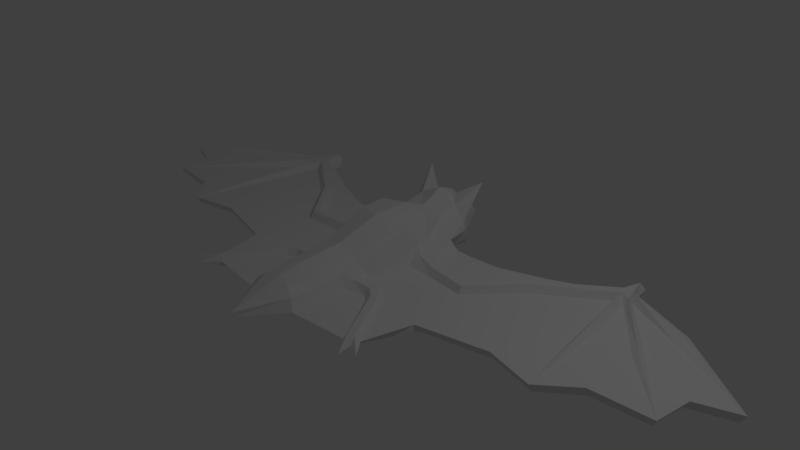 # Source: nicebat_an.blend  (saved by Blender 2.78.0; exported with 4.5.12 LTS)
import bpy
from mathutils import Matrix  # noqa: F401  (used for matrix-valued properties, if any)

bpy.ops.wm.read_factory_settings(use_empty=True)
scene = bpy.context.scene
scene.name = 'Scene'

# ---- collections
col_collection_1 = bpy.data.collections.new('Collection 1'); scene.collection.children.link(col_collection_1)

# ---- materials (node trees are filled in below, after node groups)
mat_material = bpy.data.materials.new('Material')
mat_material.alpha_threshold = 0.0
mat_material.use_transparent_shadow = False
mat_material.roughness = 0.5
mat_material.line_color = (0.0, 0.0, 0.0, 1.0)

# ---- material node trees

# ---- world
world_world = bpy.data.worlds.new('World'); scene.world = world_world
world_world.color = (0.05088, 0.05088, 0.05088)
world_world.use_sun_shadow = False
world_world.sun_shadow_jitter_overblur = 0.0
world_world.cycles.sampling_method = 'MANUAL'

# ---- cameras
cam_camera = bpy.data.cameras.new('Camera')
cam_camera.clip_end = 100.0
cam_camera.lens = 35.0
cam_camera.sensor_width = 32.0
cam_camera.sensor_height = 18.0
cam_camera.ortho_scale = 7.314
cam_camera.dof.focus_distance = 0.0
cam_camera.dof.aperture_fstop = 128.0

# ---- lights
light_lamp = bpy.data.lights.new('Lamp', 'POINT')
light_lamp.transmission_factor = 0.0
light_lamp.cutoff_distance = 30.0
light_lamp.energy = 100.0
light_lamp.shadow_buffer_clip_start = 1.001
light_lamp.shadow_soft_size = 0.1
light_lamp.shadow_maximum_resolution = 0.006
light_lamp.use_absolute_resolution = True

# ---- meshes
me_cube = bpy.data.meshes.new('Cube')
me_cube.from_pydata([(0.3737, -1.201, -0.1413), (1.16, -1.365, -0.1413), (0.384, -1.529, -0.05101), (0.4069, -1.045, -0.05101), (4.329, -0.1699, -0.05101), (4.894, 0.5258, -0.05101), (2.726, 1.606, -0.05101), (3.799, 1.328, -0.05101), (2.939, 1.623, -0.05101), (2.817, 1.925, -0.05101), (2.904, 1.877, -0.05101), (3.123, -0.6121, -0.05101), (1.893, 1.212, -0.05101), (0.9103, 0.9617, -0.05101), (1.377, -1.346, -0.05101), (1.538, -0.6803, -0.05101), (1.322, 1.001, -0.05101), (3.558, -0.2342, -0.05101), (2.476, -0.4638, -0.05101), (4.389, 0.3326, -0.05101), (1.21, -1.444, -0.05101), (1.363, -1.475, -0.05101), (1.395, -1.688, -0.05101), (1.561, -1.57, -0.05101), (4.278, -0.1603, -0.1413), (2.676, 1.518, -0.1413), (4.843, 0.4967, -0.1413), (3.741, 1.265, -0.1413), (2.888, 1.533, -0.1413), (2.766, 1.819, -0.1413), (2.862, 1.872, -0.1413), (3.147, -0.5795, -0.1413), (1.917, 1.146, -0.1413), (0.9341, 0.9087, -0.1413), (1.296, -1.285, -0.1413), (1.562, -0.6433, -0.1413), (1.346, 0.9463, -0.1413), (3.582, -0.2217, -0.1413), (2.499, -0.4358, -0.1413), (4.339, 0.3141, -0.1413), (0.5544, 0.9265, -0.1413), (1.318, -1.377, 0.01269), (1.239, -1.426, 0.01269), (0.6817, -0.6066, 0.02946), (0.7131, -0.4886, 0.02952), (0.6651, -0.6694, -0.05101), (0.7298, -0.4257, -0.05101), (0.7596, -0.733, -0.05101), (0.8661, -0.608, 0.02621), (0.9105, -0.5561, -0.05101), (0.8043, -0.6806, 0.02616), (0.8742, 0.4276, -0.05101), (1.4, 0.3901, -0.05101), (0.8832, 0.2073, -0.05101), (1.943, 0.9884, -0.05101), (2.778, 1.371, -0.05101), (1.43, 0.1588, -0.05101), (2.969, 1.486, -0.05101), (1.985, 0.7974, -0.05101), (2.931, 1.357, -0.05101), (2.945, 0.2947, -0.05101), (2.368, 0.1945, -0.05101), (3.657, 0.6767, -0.05101), (3.304, 0.4104, -0.05101), (3.791, 1.101, -0.05101), (3.726, 0.8414, -0.05101), (3.065, 0.32, -0.05101), (3.324, 0.2731, -0.1413), (3.705, 1.033, -0.1413), (3.594, 0.8535, -0.1413), (3.48, 0.6482, -0.1413), (3.574, 0.5601, -0.05101), (3.795, 1.215, 0.001528), (2.908, 1.582, 0.04192), (2.768, 1.59, 0.04192), (2.841, 1.835, 0.04192), (1.408, 0.3111, 0.04192), (1.416, 0.2127, 0.04192), (3.005, 0.3073, 0.001528), (3.615, 0.6184, 0.001528), (2.82, 1.473, 0.04192), (2.95, 1.421, 0.04192), (1.958, 0.9511, 0.04192), (0.8852, 0.3471, 0.04192), (0.8832, 0.272, 0.04192), (1.987, 0.8821, 0.04192), (0.6601, 0.9608, -0.05101), (0.4169, -0.4793, 0.03068), (0.4032, -0.6143, 0.03063), (0.4294, -0.3551, -0.05101), (0.3907, -0.7381, -0.05101), (0.5527, 0.1868, -0.03437), (0.6005, 0.4456, 0.09339), (0.6317, 0.5736, -0.03437), (0.5777, 0.3352, 0.09324), (0.3305, -1.496, 0.1043), (0.3471, -1.045, 0.09122), (0.4367, 0.9069, -0.2028), (0.5283, 0.9608, 0.06086), (0.3589, -0.4613, 0.121), (0.3316, -0.7253, 0.1223), (0.4955, 0.3969, 0.1868), (0.5184, 0.5037, 0.1897), (0.2238, -1.45, 0.1909), (0.2589, -1.042, 0.2192), (0.321, 0.9591, 0.3119), (0.2693, -0.4927, 0.2518), (0.2509, -0.694, 0.2419), (0.3992, 0.2581, 0.4504), (0.4135, 0.6176, 0.4589), (0.3836, 1.191, -0.1447), (0.4935, 1.272, 0.08401), (0.3056, 1.257, 0.3962), (0.2802, 1.294, -0.2421), (0.3923, 1.387, 0.03654), (0.3058, 1.48, 0.3217), (0.1546, 1.66, -0.3646), (0.3222, 1.492, -0.04634), (0.1531, 1.845, 0.07394), (0.2998, 1.53, -0.2036), (0.1516, 1.652, -0.3285), (0.3, 1.495, -0.06514), (0.1504, 1.794, 0.02627), (0.2806, 1.524, -0.19), (0.1441, 1.431, -0.173), (0.2167, 1.394, -0.06216), (0.1816, 1.451, -0.01096), (0.2258, 1.387, -0.1114), (0.1088, 1.748, -0.07687), (0.1104, 1.746, 0.07389), (0.1087, 1.631, -0.3472), (0.1123, 1.793, 0.08572), (0.1087, 1.608, -0.3302), (0.1579, 1.746, 0.06654), (0.1127, 1.643, -0.2479), (0.1597, 1.793, 0.07837), (0.1371, 1.61, -0.3279), (0.1371, 1.633, -0.3449), (0.1431, 1.396, 0.4563), (0.4577, 1.267, 0.1841), (0.4713, 1.61, 0.6708), (2.957, 0.2666, -0.1413), (0.6103, -0.1906, -0.1413), (2.306, 0.08824, -0.1413), (0.4038, -0.1927, -0.1707), (1.106, -0.1321, -0.1413), (3.232, 0.4502, -0.1413), (0.8829, -0.151, -0.1413), (1.482, -0.05495, -0.1413), (-0.3737, -1.201, -0.1413), (-1.16, -1.365, -0.1413), (0.0, 0.9049, -0.2455), (-0.384, -1.529, -0.05101), (-0.4069, -1.045, -0.05101), (-4.329, -0.1699, -0.05101), (0.0, 1.18, -0.2761), (-4.894, 0.5258, -0.05101), (-2.726, 1.606, -0.05101), (-3.799, 1.328, -0.05101), (-2.939, 1.623, -0.05101), (-2.817, 1.925, -0.05101), (-2.904, 1.877, -0.05101), (-3.123, -0.6121, -0.05101), (-1.893, 1.212, -0.05101), (-0.9103, 0.9617, -0.05101), (-1.377, -1.346, -0.05101), (-1.538, -0.6803, -0.05101), (-1.322, 1.001, -0.05101), (-3.558, -0.2342, -0.05101), (-2.476, -0.4638, -0.05101), (-4.389, 0.3326, -0.05101), (0.0, -2.096, -0.05101), (-1.21, -1.444, -0.05101), (-1.363, -1.475, -0.05101), (-1.395, -1.688, -0.05101), (-1.561, -1.57, -0.05101), (-4.278, -0.1603, -0.1413), (-2.676, 1.518, -0.1413), (-4.843, 0.4967, -0.1413), (-3.741, 1.265, -0.1413), (-2.888, 1.533, -0.1413), (-2.766, 1.819, -0.1413), (-2.862, 1.872, -0.1413), (-3.147, -0.5795, -0.1413), (-1.917, 1.146, -0.1413), (-0.9341, 0.9087, -0.1413), (-1.296, -1.285, -0.1413), (-1.562, -0.6433, -0.1413), (-1.346, 0.9463, -0.1413), (-3.582, -0.2217, -0.1413), (-2.499, -0.4358, -0.1413), (-4.339, 0.3141, -0.1413), (0.0, -1.514, -0.1413), (-0.5544, 0.9265, -0.1413), (-1.318, -1.377, 0.01269), (-1.239, -1.426, 0.01269), (-0.6817, -0.6066, 0.02946), (-0.7131, -0.4886, 0.02952), (-0.6651, -0.6694, -0.05101), (-0.7298, -0.4257, -0.05101), (-0.7596, -0.733, -0.05101), (-0.8661, -0.608, 0.02621), (-0.9105, -0.5561, -0.05101), (-0.8043, -0.6806, 0.02616), (-0.8742, 0.4276, -0.05101), (-1.4, 0.3901, -0.05101), (-0.8832, 0.2073, -0.05101), (-1.943, 0.9884, -0.05101), (-2.778, 1.371, -0.05101), (-1.43, 0.1588, -0.05101), (-2.969, 1.486, -0.05101), (-1.985, 0.7974, -0.05101), (-2.931, 1.357, -0.05101), (-2.945, 0.2947, -0.05101), (-2.368, 0.1945, -0.05101), (-3.657, 0.6767, -0.05101), (-3.304, 0.4104, -0.05101), (-3.791, 1.101, -0.05101), (-3.726, 0.8414, -0.05101), (-3.065, 0.32, -0.05101), (-3.324, 0.2731, -0.1413), (-3.705, 1.033, -0.1413), (-3.594, 0.8535, -0.1413), (-3.48, 0.6482, -0.1413), (-3.574, 0.5601, -0.05101), (-3.795, 1.215, 0.001528), (-2.908, 1.582, 0.04192), (-2.768, 1.59, 0.04192), (-2.841, 1.835, 0.04192), (-1.408, 0.3111, 0.04192), (-1.416, 0.2127, 0.04192), (-3.005, 0.3073, 0.001528), (-3.615, 0.6184, 0.001528), (-2.82, 1.473, 0.04192), (-2.95, 1.421, 0.04192), (-1.958, 0.9511, 0.04192), (-0.8852, 0.3471, 0.04192), (-0.8832, 0.272, 0.04192), (-1.987, 0.8821, 0.04192), (-0.6601, 0.9608, -0.05101), (-0.4169, -0.4793, 0.03068), (-0.4032, -0.6143, 0.03063), (-0.4294, -0.3551, -0.05101), (-0.3907, -0.7381, -0.05101), (-0.5527, 0.1868, -0.03437), (-0.6005, 0.4456, 0.09339), (-0.6317, 0.5736, -0.03437), (-0.5777, 0.3352, 0.09324), (-0.3305, -1.496, 0.1043), (-0.3471, -1.045, 0.09122), (-0.4367, 0.9069, -0.2028), (0.0, -2.096, 0.01379), (-0.5283, 0.9608, 0.06086), (-0.3589, -0.4613, 0.121), (-0.3316, -0.7253, 0.1223), (-0.4955, 0.3969, 0.1868), (-0.5184, 0.5037, 0.1897), (-0.2238, -1.45, 0.1909), (0.0, -1.397, 0.2404), (-0.2589, -1.042, 0.2192), (-0.321, 0.9591, 0.3119), (-0.2693, -0.4927, 0.2518), (-0.2509, -0.694, 0.2419), (-0.3992, 0.2581, 0.4504), (-0.4135, 0.6176, 0.4589), (0.0, -1.051, 0.2884), (0.0, 0.9653, 0.3828), (0.0, -0.4897, 0.333), (0.0, -0.7, 0.3201), (0.0, 0.1196, 0.5196), (0.0, 0.6513, 0.5281), (-0.3836, 1.191, -0.1447), (-0.4935, 1.272, 0.08401), (0.0, 1.107, 0.4524), (-0.3056, 1.257, 0.3962), (0.0, 1.273, 0.5544), (0.0, 1.288, -0.2808), (-0.2802, 1.294, -0.2421), (-0.3923, 1.387, 0.03654), (-0.3058, 1.48, 0.3217), (0.0, 1.516, 0.4534), (0.0, 1.653, -0.3855), (-0.1546, 1.66, -0.3646), (-0.3222, 1.492, -0.04634), (-0.1531, 1.845, 0.07394), (0.0, 1.881, 0.1526), (-0.2998, 1.53, -0.2036), (0.0, 1.648, -0.3462), (-0.1516, 1.652, -0.3285), (-0.3, 1.495, -0.06514), (-0.1504, 1.794, 0.02627), (0.0, 1.839, 0.1114), (-0.2806, 1.524, -0.19), (0.0, 1.433, -0.1655), (-0.1441, 1.431, -0.173), (-0.2167, 1.394, -0.06216), (-0.1816, 1.451, -0.01096), (0.0, 1.523, 0.04689), (-0.2258, 1.387, -0.1114), (-0.1088, 1.748, -0.07687), (-0.1104, 1.746, 0.07389), (-0.1087, 1.631, -0.3472), (-0.1123, 1.793, 0.08572), (-0.1087, 1.608, -0.3302), (-0.1579, 1.746, 0.06654), (-0.1127, 1.643, -0.2479), (-0.1597, 1.793, 0.07837), (-0.1371, 1.61, -0.3279), (-0.1371, 1.633, -0.3449), (-0.1431, 1.396, 0.4563), (-0.4577, 1.267, 0.1841), (-0.4713, 1.61, 0.6708), (-2.957, 0.2666, -0.1413), (-0.6103, -0.1906, -0.1413), (0.0, -0.2279, -0.1967), (-2.306, 0.08824, -0.1413), (-0.4038, -0.1927, -0.1707), (-1.106, -0.1321, -0.1413), (-3.232, 0.4502, -0.1413), (-0.8829, -0.151, -0.1413), (-1.482, -0.05495, -0.1413)], [], [(1, 147, 145, 34), (0, 2, 171, 192), (54, 52, 76, 82), (13, 51, 52, 16), (16, 52, 54, 12), (14, 49, 48, 41), (21, 23, 41), (13, 16, 36, 33), (21, 34, 23), (20, 2, 0, 1), (9, 10, 30, 29), (19, 4, 24, 39), (97, 144, 314, 151), (10, 8, 28, 30), (18, 15, 35, 38), (15, 14, 34, 35), (21, 22, 1), (6, 9, 29, 25), (5, 19, 39, 26), (16, 12, 32, 36), (22, 20, 1), (11, 18, 38, 31), (8, 7, 27, 28), (17, 11, 31, 37), (7, 5, 26, 27), (4, 17, 37, 24), (32, 143, 148, 36), (36, 148, 145, 33), (21, 1, 34), (14, 23, 34), (86, 51, 13), (38, 143, 141, 31), (37, 31, 67), (24, 37, 67, 70), (39, 24, 70, 69), (39, 69, 68, 26), (28, 27, 68, 25), (29, 30, 28, 25), (41, 48, 50, 42), (20, 47, 3, 2), (41, 42, 22), (22, 21, 41), (23, 14, 41), (20, 22, 42), (43, 44, 87, 88), (44, 46, 89, 87), (43, 45, 47, 50), (50, 48, 44, 43), (3, 47, 45, 90), (48, 49, 46, 44), (50, 47, 20, 42), (15, 49, 14), (60, 11, 78), (5, 64, 65, 19), (19, 65, 62, 4), (71, 4, 79), (17, 63, 66, 11), (25, 32, 12, 6), (64, 5, 72), (11, 60, 61, 18), (81, 80, 59), (54, 6, 12), (64, 72, 73, 57), (46, 49, 56, 53), (7, 8, 73, 72), (15, 56, 49), (58, 56, 61), (53, 56, 77, 84), (9, 6, 74, 75), (66, 63, 59), (65, 64, 57), (52, 51, 83, 76), (8, 10, 75, 73), (61, 60, 55), (61, 55, 58), (63, 71, 59), (61, 56, 15, 18), (62, 65, 57), (68, 69, 25), (67, 31, 141, 146), (68, 27, 26), (70, 67, 146), (69, 70, 25), (71, 63, 17, 4), (56, 58, 85, 77), (10, 9, 75), (62, 57, 81, 79), (74, 73, 75), (82, 76, 77, 85), (76, 83, 84, 77), (85, 80, 74, 82), (59, 80, 78, 66), (81, 57, 73), (74, 80, 81), (74, 81, 73), (4, 62, 79), (51, 93, 92, 83), (55, 60, 78, 80), (5, 7, 72), (58, 55, 80, 85), (11, 66, 78), (59, 71, 79, 81), (6, 54, 82, 74), (40, 86, 13, 33), (88, 90, 45, 43), (91, 89, 46, 53), (94, 91, 53, 84), (86, 93, 51), (92, 94, 84, 83), (0, 142, 147, 1), (0, 144, 142), (94, 92, 102, 101), (105, 98, 111, 139, 112), (3, 90, 100, 96), (91, 94, 101), (2, 3, 96, 95), (87, 89, 99), (93, 86, 98, 102), (171, 2, 95, 251), (88, 87, 99, 100), (92, 93, 102), (90, 88, 100), (89, 91, 101, 99), (95, 103, 251), (103, 258, 251), (102, 98, 105, 109), (101, 102, 109, 108), (100, 99, 106, 107), (99, 101, 108, 106), (96, 100, 107, 104), (104, 107, 268, 265), (106, 108, 269, 267), (107, 106, 267, 268), (108, 109, 270, 269), (109, 105, 266, 270), (96, 104, 103, 95), (103, 104, 265, 258), (97, 151, 155, 110), (266, 105, 112, 273), (110, 155, 276, 113), (138, 112, 140), (280, 115, 118, 285), (113, 276, 281, 116), (115, 114, 117, 118), (119, 117, 114, 110), (116, 119, 110, 113), (116, 281, 287, 120), (119, 116, 120, 123), (117, 119, 123, 121), (285, 118, 122, 291), (118, 117, 121, 122), (121, 123, 127, 125), (120, 287, 293, 124), (123, 120, 124, 127), (291, 122, 126, 297), (122, 121, 125, 126), (293, 297, 126, 124), (125, 127, 124, 126), (128, 129, 131), (128, 131, 135), (128, 135, 133), (128, 133, 129), (134, 137, 130), (134, 130, 132), (134, 136, 137), (134, 132, 136), (40, 97, 98, 86), (98, 97, 110, 111), (114, 111, 110), (280, 138, 115), (273, 112, 275), (139, 115, 140), (138, 280, 275), (275, 112, 138), (115, 139, 111, 114), (112, 139, 140), (115, 138, 140), (148, 143, 38, 35), (146, 25, 70), (145, 148, 35, 34), (145, 147, 40, 33), (147, 142, 40), (141, 143, 32, 25), (146, 141, 25), (142, 144, 97, 40), (314, 144, 0, 192), (150, 186, 317, 319), (149, 192, 171, 152), (207, 235, 229, 205), (164, 167, 205, 204), (167, 163, 207, 205), (165, 194, 201, 202), (173, 194, 175), (164, 185, 188, 167), (173, 175, 186), (172, 150, 149, 152), (160, 181, 182, 161), (170, 191, 176, 154), (250, 151, 314, 316), (161, 182, 180, 159), (169, 190, 187, 166), (166, 187, 186, 165), (173, 150, 174), (157, 177, 181, 160), (156, 178, 191, 170), (167, 188, 184, 163), (174, 150, 172), (162, 183, 190, 169), (159, 180, 179, 158), (168, 189, 183, 162), (158, 179, 178, 156), (154, 176, 189, 168), (184, 188, 320, 315), (188, 185, 317, 320), (173, 186, 150), (165, 186, 175), (239, 164, 204), (190, 183, 312, 315), (189, 220, 183), (176, 223, 220, 189), (191, 222, 223, 176), (191, 178, 221, 222), (180, 177, 221, 179), (181, 177, 180, 182), (194, 195, 203, 201), (172, 152, 153, 200), (194, 174, 195), (174, 194, 173), (175, 194, 165), (172, 195, 174), (196, 241, 240, 197), (197, 240, 242, 199), (196, 203, 200, 198), (203, 196, 197, 201), (153, 243, 198, 200), (201, 197, 199, 202), (203, 195, 172, 200), (166, 165, 202), (213, 231, 162), (156, 170, 218, 217), (170, 154, 215, 218), (224, 232, 154), (168, 162, 219, 216), (177, 157, 163, 184), (217, 225, 156), (162, 169, 214, 213), (234, 212, 233), (207, 163, 157), (217, 210, 226, 225), (199, 206, 209, 202), (158, 225, 226, 159), (166, 202, 209), (211, 214, 209), (206, 237, 230, 209), (160, 228, 227, 157), (219, 212, 216), (218, 210, 217), (205, 229, 236, 204), (159, 226, 228, 161), (214, 208, 213), (214, 211, 208), (216, 212, 224), (214, 169, 166, 209), (215, 210, 218), (221, 177, 222), (220, 318, 312, 183), (221, 178, 179), (223, 318, 220), (222, 177, 223), (224, 154, 168, 216), (209, 230, 238, 211), (161, 228, 160), (215, 232, 234, 210), (227, 228, 226), (235, 238, 230, 229), (229, 230, 237, 236), (238, 235, 227, 233), (212, 219, 231, 233), (234, 226, 210), (227, 234, 233), (227, 226, 234), (154, 232, 215), (204, 236, 245, 246), (208, 233, 231, 213), (156, 225, 158), (211, 238, 233, 208), (162, 231, 219), (212, 234, 232, 224), (157, 227, 235, 207), (193, 185, 164, 239), (241, 196, 198, 243), (244, 206, 199, 242), (247, 237, 206, 244), (239, 204, 246), (245, 236, 237, 247), (149, 150, 319, 313), (149, 313, 316), (247, 255, 256, 245), (260, 274, 310, 272, 252), (153, 249, 254, 243), (244, 255, 247), (152, 248, 249, 153), (240, 253, 242), (246, 256, 252, 239), (171, 251, 248, 152), (241, 254, 253, 240), (245, 256, 246), (243, 254, 241), (242, 253, 255, 244), (248, 251, 257), (257, 251, 258), (256, 264, 260, 252), (255, 263, 264, 256), (254, 262, 261, 253), (253, 261, 263, 255), (249, 259, 262, 254), (259, 265, 268, 262), (261, 267, 269, 263), (262, 268, 267, 261), (263, 269, 270, 264), (264, 270, 266, 260), (249, 248, 257, 259), (257, 258, 265, 259), (250, 271, 155, 151), (266, 273, 274, 260), (271, 277, 276, 155), (309, 311, 274), (280, 285, 284, 279), (277, 282, 281, 276), (279, 284, 283, 278), (286, 271, 278, 283), (282, 277, 271, 286), (282, 288, 287, 281), (286, 292, 288, 282), (283, 289, 292, 286), (285, 291, 290, 284), (284, 290, 289, 283), (289, 295, 298, 292), (288, 294, 293, 287), (292, 298, 294, 288), (291, 297, 296, 290), (290, 296, 295, 289), (293, 294, 296, 297), (295, 296, 294, 298), (299, 302, 300), (299, 306, 302), (299, 304, 306), (299, 300, 304), (305, 301, 308), (305, 303, 301), (305, 308, 307), (305, 307, 303), (193, 239, 252, 250), (252, 272, 271, 250), (278, 271, 272), (280, 279, 309), (273, 275, 274), (310, 311, 279), (309, 275, 280), (275, 309, 274), (279, 278, 272, 310), (274, 311, 310), (279, 311, 309), (320, 187, 190, 315), (318, 223, 177), (317, 186, 187, 320), (317, 185, 193, 319), (319, 193, 313), (312, 177, 184, 315), (318, 177, 312), (313, 193, 250, 316), (314, 192, 149, 316)])
me_cube.materials.append(mat_material)
me_cube.use_remesh_preserve_volume = False
me_cube.use_remesh_preserve_attributes = False
me_cube.use_mirror_vertex_groups = False
me_cube.update()
arm_armature_001 = bpy.data.armatures.new('Armature.001')  # bones are not reproduced

# ---- objects
ob_armature = bpy.data.objects.new('Armature', arm_armature_001)
ob_cube = bpy.data.objects.new('Cube', me_cube)
ob_lamp = bpy.data.objects.new('Lamp', light_lamp)
ob_camera = bpy.data.objects.new('Camera', cam_camera)

# ---- transforms, parenting, visibility, modifiers, constraints
ob_armature.location = (0.0, 0.0, 0.0)
ob_armature.rotation_euler = (-1.571, -2.22e-16, 2.22e-16)
ob_armature.display_type = 'SOLID'
ob_armature.display_bounds_type = 'CONE'
ob_armature.show_in_front = True
ob_armature.lineart.crease_threshold = 0.0
ob_cube.parent = ob_armature
ob_cube.matrix_parent_inverse = Matrix(((1.0, 2.22e-16, 2.22e-16, 0.0), (2.22e-16, -4.371e-08, -1.0, 0.0), (-2.22e-16, 1.0, -4.371e-08, 0.0), (0.0, 0.0, 0.0, 1.0)))
ob_cube.location = (0.0, 0.0, 0.0)
ob_cube.lock_rotations_4d = False
ob_cube.empty_display_type = 'ARROWS'
ob_cube.lineart.crease_threshold = 0.0
_vg = ob_cube.vertex_groups.new(name='Bone')
for _i, _w in zip([13, 16, 33, 36, 40, 86, 93, 97, 98, 102, 105, 108, 109, 110, 111, 112, 113, 114, 116, 117, 118, 119, 120, 121, 122, 123, 124, 125, 126, 127, 139, 142, 144, 151, 155, 164, 167, 185, 188, 193, 239, 246, 250, 252, 256, 260, 263, 264, 266, 269, 270, 271, 272, 273, 274, 275, 276, 277, 278, 281, 282, 283, 286, 287, 288, 289, 290, 291, 292, 293, 294, 295, 296, 297, 298, 310, 313, 316], [0.1794, 0.03519, 0.1847, 0.03798, 0.3818, 0.3209, 0.09556, 0.5611, 0.5059, 0.02714, 0.6855, 0.02225, 0.2129, 0.4661, 0.2847, 0.1029, 0.3092, 0.1674, 0.05637, 0.1155, 0.001614, 0.16, 0.07092, 0.113, 0.02986, 0.151, 0.1456, 0.1093, 0.09042, 0.1256, 0.1856, 0.01145, 0.008966, 0.7268, 0.3144, 0.1761, 0.03351, 0.1819, 0.03633, 0.3772, 0.3145, 0.09352, 0.5567, 0.4906, 0.02617, 0.6811, 0.02204, 0.2121, 0.95, 0.03308, 0.7999, 0.4477, 0.1775, 0.7435, 0.08943, 0.1862, 0.2059, 0.2986, 0.1292, 0.0499, 0.05526, 0.0995, 0.1524, 0.06388, 0.06919, 0.09976, 0.02403, 0.009048, 0.1435, 0.1515, 0.1421, 0.1022, 0.08579, 0.08107, 0.1188, 0.131, 0.01149, 0.00906]): _vg.add([_i], _w, 'REPLACE')
_vg = ob_cube.vertex_groups.new(name='Bone.001')
for _i, _w in zip([13, 33, 40, 86, 97, 98, 110, 111, 112, 113, 114, 115, 116, 117, 118, 119, 120, 121, 122, 123, 124, 125, 126, 127, 128, 129, 130, 131, 132, 133, 134, 135, 136, 137, 139, 151, 155, 164, 185, 193, 239, 250, 252, 271, 272, 274, 276, 277, 278, 279, 280, 281, 282, 283, 284, 285, 286, 287, 288, 289, 290, 291, 292, 293, 294, 295, 296, 297, 298, 299, 300, 301, 302, 303, 304, 305, 306, 307, 308, 310], [0.002355, 0.002181, 0.05187, 0.04526, 0.07242, 0.08364, 0.3002, 0.276, 0.03504, 0.5101, 0.4533, 0.07453, 0.7793, 0.5086, 0.7044, 0.5731, 0.7421, 0.4916, 0.6494, 0.5555, 0.4245, 0.385, 0.3918, 0.4102, 1.0, 1.0, 1.0, 1.0, 1.0, 1.0, 1.0, 1.0, 1.0, 1.0, 0.2708, 0.1081, 0.5699, 0.006027, 0.00544, 0.05462, 0.05116, 0.07532, 0.09171, 0.3136, 0.3568, 0.002438, 0.6906, 0.5177, 0.4805, 0.06862, 0.05189, 0.8262, 0.78, 0.5194, 0.7048, 0.6628, 0.5784, 0.7678, 0.7432, 0.5005, 0.6509, 0.6309, 0.5607, 0.4043, 0.4268, 0.3896, 0.3946, 0.4524, 0.4147, 1.0, 1.0, 1.0, 1.0, 1.0, 1.0, 1.0, 1.0, 1.0, 1.0, 0.2276]): _vg.add([_i], _w, 'REPLACE')
_vg = ob_cube.vertex_groups.new(name='Bone.016')
for _i, _w in zip([98, 105, 110, 111, 112, 113, 114, 115, 116, 117, 118, 119, 120, 121, 122, 123, 124, 125, 126, 127, 138, 139, 140, 273, 275, 276, 280, 281, 282, 283, 284, 285, 286, 287, 288, 289, 290, 291, 292, 293, 294, 295, 296, 297, 298], [0.05339, 0.1294, 0.08762, 0.2365, 0.8213, 0.07153, 0.2666, 0.8578, 0.09188, 0.2728, 0.1468, 0.1608, 0.1041, 0.2861, 0.1714, 0.1809, 0.2501, 0.3697, 0.3724, 0.3174, 0.9544, 0.4159, 0.9998, 0.1548, 0.6035, 0.00261, 0.2097, 0.05545, 0.0566, 0.04592, 0.05576, 0.09605, 0.05704, 0.07589, 0.06302, 0.05745, 0.06564, 0.1017, 0.06602, 0.2068, 0.1473, 0.1, 0.1078, 0.2026, 0.11]): _vg.add([_i], _w, 'REPLACE')
_vg = ob_cube.vertex_groups.new(name='Bone.017')
for _i, _w in zip([110, 111, 113, 114, 115, 116, 117, 118, 119, 120, 121, 122, 123, 124, 125, 126, 127, 138, 139, 155, 193, 239, 250, 252, 260, 271, 272, 273, 274, 275, 276, 277, 278, 279, 280, 281, 282, 283, 284, 285, 286, 287, 288, 289, 290, 291, 292, 293, 294, 295, 296, 297, 298, 309, 310, 311], [0.02771, 0.132, 0.0298, 0.07364, 0.02477, 0.06507, 0.07955, 0.1181, 0.07466, 0.07279, 0.0875, 0.1318, 0.0844, 0.1647, 0.1196, 0.1324, 0.1297, 0.008728, 0.06916, 0.009883, 0.002858, 0.01791, 0.005728, 0.07764, 0.1377, 0.1156, 0.3745, 0.08919, 0.8582, 0.2037, 0.01849, 0.09033, 0.325, 0.8939, 0.7278, 0.06168, 0.1007, 0.3085, 0.2103, 0.2149, 0.1802, 0.08424, 0.1144, 0.3195, 0.2389, 0.2324, 0.2011, 0.2252, 0.2684, 0.3913, 0.3985, 0.2528, 0.3389, 0.9646, 0.578, 0.9995]): _vg.add([_i], _w, 'REPLACE')
_vg = ob_cube.vertex_groups.new(name='Bone.002')
for _i, _w in zip([0, 106, 107, 108, 142, 144, 145, 147, 149, 151, 261, 262, 263, 267, 268, 269, 270, 313, 314, 316, 317, 319], [0.03188, 0.07287, 0.02195, 0.09711, 0.1415, 0.2293, 0.0007243, 0.0469, 0.03202, 0.02308, 0.07317, 0.02207, 0.09705, 0.6429, 0.1068, 0.7258, 0.02952, 0.1429, 0.824, 0.231, 0.001896, 0.04922]): _vg.add([_i], _w, 'REPLACE')
_vg = ob_cube.vertex_groups.new(name='Bone.003')
for _i, _w in zip([0, 2, 3, 43, 45, 47, 50, 87, 88, 90, 95, 96, 100, 103, 104, 106, 107, 142, 144, 149, 152, 153, 171, 192, 196, 198, 200, 203, 240, 241, 243, 248, 249, 251, 254, 257, 258, 259, 261, 262, 265, 267, 268, 313, 314, 316], [0.8391, 0.9133, 0.7474, 0.02751, 0.1234, 0.09359, 1.264e-05, 0.0191, 0.1609, 0.4868, 0.9579, 0.8652, 0.6494, 0.9782, 0.9238, 0.06265, 0.7023, 0.06336, 0.04745, 0.839, 0.9134, 0.7493, 1.012, 0.9917, 0.04144, 0.1314, 0.1058, 0.03763, 0.01975, 0.1592, 0.4881, 0.9579, 0.8659, 1.007, 0.6494, 0.9782, 0.9884, 0.924, 0.06297, 0.7023, 0.9626, 0.1052, 0.7851, 0.06379, 0.001858, 0.0483]): _vg.add([_i], _w, 'REPLACE')
_vg = ob_cube.vertex_groups.new(name='Bone.009')
for _i, _w in zip([0, 3, 13, 15, 18, 33, 35, 38, 40, 43, 44, 45, 46, 47, 48, 49, 50, 53, 86, 87, 88, 89, 90, 91, 96, 97, 99, 100, 104, 106, 107, 108, 142, 144, 145, 147, 148, 267, 268, 314], [0.006272, 0.0883, 0.005019, 0.1883, 0.00833, 0.02603, 0.231, 0.0001324, 0.02433, 0.7205, 0.741, 0.4592, 0.5966, 0.142, 0.07329, 0.1573, 0.07843, 0.02906, 0.001665, 0.8988, 0.7791, 0.8005, 0.3783, 0.1545, 0.06359, 0.02955, 0.9552, 0.2903, 0.03451, 0.8361, 0.2333, 0.03139, 0.4351, 0.5311, 0.2103, 0.3654, 0.0467, 0.1183, 0.05045, 0.0523]): _vg.add([_i], _w, 'REPLACE')
_vg = ob_cube.vertex_groups.new(name='Bone.010')
for _i, _w in zip([0, 1, 2, 3, 14, 15, 18, 20, 21, 22, 23, 33, 34, 35, 38, 41, 42, 43, 44, 45, 46, 47, 48, 49, 50, 87, 88, 89, 90, 95, 96, 100, 142, 144, 145, 147, 148], [0.07838, 0.982, 0.05966, 0.1582, 0.9936, 0.3802, 0.04233, 0.995, 0.9988, 1.004, 1.004, 0.0001561, 0.984, 0.3232, 0.02716, 0.9983, 0.9982, 0.2251, 0.1938, 0.4077, 0.2583, 0.758, 0.8931, 0.7399, 0.8877, 0.01271, 0.04461, 0.05012, 0.1232, 0.004103, 0.06486, 0.02428, 0.1608, 0.06825, 0.1676, 0.2835, 0.04797]): _vg.add([_i], _w, 'REPLACE')
_vg = ob_cube.vertex_groups.new(name='Bone.011')
for _i, _w in zip([149, 153, 164, 166, 169, 185, 187, 193, 196, 197, 198, 199, 200, 201, 202, 203, 206, 239, 240, 241, 242, 243, 244, 249, 250, 253, 254, 259, 261, 262, 263, 267, 268, 313, 314, 316, 317, 319, 320], [0.006031, 0.09288, 0.004549, 0.1875, 0.005893, 0.02535, 0.2287, 0.0238, 0.7089, 0.7336, 0.4663, 0.5969, 0.1713, 0.09542, 0.1673, 0.1332, 0.02943, 0.001317, 0.898, 0.7827, 0.7998, 0.3817, 0.1546, 0.06548, 0.02899, 0.9532, 0.2917, 0.03582, 0.8352, 0.2336, 0.03119, 0.1182, 0.05048, 0.4317, 0.0519, 0.5272, 0.2082, 0.3622, 0.0459]): _vg.add([_i], _w, 'REPLACE')
_vg = ob_cube.vertex_groups.new(name='Bone.012')
for _i, _w in zip([149, 150, 152, 153, 165, 166, 169, 172, 173, 174, 175, 186, 187, 190, 194, 195, 196, 197, 198, 199, 200, 201, 202, 203, 240, 241, 242, 243, 248, 249, 254, 313, 316, 317, 319, 320], [0.0783, 0.9838, 0.05914, 0.151, 0.9924, 0.3774, 0.03874, 0.9958, 0.9985, 1.003, 1.004, 0.9823, 0.3217, 0.02332, 0.9977, 0.9982, 0.2266, 0.1957, 0.3897, 0.2548, 0.7122, 0.86, 0.724, 0.8066, 0.01227, 0.04019, 0.04917, 0.1177, 0.003409, 0.06195, 0.02095, 0.1589, 0.06783, 0.1653, 0.2797, 0.0472]): _vg.add([_i], _w, 'REPLACE')
_vg = ob_cube.vertex_groups.new(name='Bone.004')
for _i, _w in zip([13, 15, 16, 18, 33, 35, 36, 38, 40, 44, 46, 49, 51, 53, 56, 61, 76, 77, 83, 84, 86, 87, 89, 91, 92, 93, 94, 97, 98, 101, 102, 105, 108, 109, 110, 111, 113, 114, 139, 142, 143, 144, 145, 147, 148, 151, 269, 270], [0.3626, 0.1788, 0.1001, 0.05136, 0.3135, 0.1859, 0.113, 0.04417, 0.3562, 0.04405, 0.1269, 0.05765, 0.885, 0.9158, 0.5034, 0.07627, 0.1826, 0.6066, 0.9987, 0.981, 0.3759, 0.0111, 0.13, 0.8177, 0.9799, 0.8119, 0.9918, 0.1941, 0.2476, 0.9909, 0.9431, 0.137, 0.8037, 0.7185, 0.06361, 0.0499, 0.02659, 0.001246, 0.03531, 0.1095, 0.08916, 0.05009, 0.4106, 0.1823, 0.421, 0.01683, 0.08926, 0.07347]): _vg.add([_i], _w, 'REPLACE')
_vg = ob_cube.vertex_groups.new(name='Bone.006')
for _i, _w in zip([6, 9, 10, 12, 13, 15, 16, 18, 25, 28, 29, 30, 32, 33, 35, 36, 38, 40, 49, 51, 52, 53, 54, 55, 56, 58, 59, 61, 73, 74, 75, 76, 77, 80, 81, 82, 85, 86, 93, 97, 98, 142, 143, 145, 147, 148], [0.9642, 0.3092, 0.316, 0.9763, 0.353, 0.1519, 0.8209, 0.1341, 0.9576, 0.1139, 0.4081, 0.345, 0.9569, 0.3761, 0.152, 0.7965, 0.1188, 0.104, 0.009216, 0.08654, 0.9797, 0.01048, 0.9984, 0.1868, 0.4853, 0.9997, 0.07897, 0.3505, 0.03106, 0.917, 0.3796, 0.8162, 0.3899, 0.789, 0.0286, 1.008, 0.9988, 0.1653, 0.05306, 0.05633, 0.05729, 0.0212, 0.2126, 0.1357, 0.05987, 0.4163]): _vg.add([_i], _w, 'REPLACE')
_vg = ob_cube.vertex_groups.new(name='Bone.007')
for _i, _w in zip([4, 9, 10, 11, 15, 17, 18, 19, 24, 29, 30, 31, 32, 35, 37, 38, 39, 55, 57, 59, 60, 61, 62, 63, 65, 66, 67, 69, 70, 71, 74, 75, 78, 79, 80, 81, 141, 143, 146, 148], [0.367, 0.2965, 0.2669, 0.9981, 0.09243, 0.8617, 0.7372, 0.1179, 0.385, 0.2525, 0.2769, 0.9972, 0.002592, 0.09766, 0.8536, 0.7684, 0.1243, 0.8106, 0.07133, 0.8896, 0.9922, 0.5464, 0.2722, 0.7377, 0.1103, 0.9926, 0.9066, 0.1922, 0.5579, 0.4001, 0.001268, 0.2455, 1.002, 0.3394, 0.1983, 0.7615, 0.991, 0.6607, 0.886, 0.05434]): _vg.add([_i], _w, 'REPLACE')
_vg = ob_cube.vertex_groups.new(name='Bone.008')
for _i, _w in zip([4, 5, 7, 8, 9, 10, 17, 19, 24, 25, 26, 27, 28, 29, 30, 37, 39, 57, 59, 62, 63, 64, 65, 67, 68, 69, 70, 71, 72, 73, 74, 75, 79, 81, 146], [0.6321, 0.9875, 0.9983, 0.9656, 0.3943, 0.4171, 0.1365, 0.8809, 0.6141, 0.02544, 0.9963, 0.9973, 0.8836, 0.3394, 0.3782, 0.1442, 0.8743, 0.9217, 0.01281, 0.723, 0.2579, 0.9987, 0.8878, 0.08626, 0.991, 0.788, 0.423, 0.595, 0.998, 0.9356, 0.0574, 0.3749, 0.6551, 0.1992, 0.09054]): _vg.add([_i], _w, 'REPLACE')
_vg = ob_cube.vertex_groups.new(name='Bone.005')
for _i, _w in zip([151, 164, 166, 167, 169, 185, 187, 188, 190, 193, 197, 199, 202, 204, 206, 209, 214, 229, 230, 236, 237, 239, 240, 242, 244, 245, 246, 247, 250, 252, 255, 256, 260, 263, 264, 269, 270, 271, 272, 277, 278, 310, 313, 315, 316, 317, 319, 320], [0.017, 0.3625, 0.1777, 0.09918, 0.04742, 0.3136, 0.1855, 0.1123, 0.03851, 0.3565, 0.04787, 0.1275, 0.05851, 0.8838, 0.9128, 0.4893, 0.07352, 0.1251, 0.4144, 0.9988, 0.9798, 0.3763, 0.01203, 0.1303, 0.817, 0.9796, 0.8115, 0.9918, 0.1944, 0.249, 0.991, 0.9431, 0.1373, 0.8039, 0.7185, 0.08929, 0.07348, 0.06475, 0.05619, 0.02796, 0.005444, 0.02451, 0.1116, 0.08637, 0.05124, 0.4129, 0.1858, 0.4208]): _vg.add([_i], _w, 'REPLACE')
_vg = ob_cube.vertex_groups.new(name='Bone.013')
for _i, _w in zip([157, 159, 160, 161, 163, 164, 166, 167, 169, 177, 180, 181, 182, 184, 185, 187, 188, 190, 193, 202, 204, 205, 206, 207, 208, 209, 211, 212, 214, 226, 227, 228, 229, 230, 233, 234, 235, 238, 239, 246, 250, 252, 313, 315, 317, 318, 319, 320], [0.9474, 0.03208, 0.3158, 0.3224, 0.9737, 0.3536, 0.154, 0.8219, 0.1291, 0.944, 0.1068, 0.4161, 0.351, 0.9537, 0.3766, 0.1535, 0.797, 0.1129, 0.1044, 0.01177, 0.08759, 0.9861, 0.01618, 0.9964, 0.1488, 0.4992, 0.9998, 0.08751, 0.3498, 0.05969, 0.8957, 0.385, 0.8741, 0.5831, 0.7986, 0.0199, 1.005, 1.001, 0.1658, 0.0535, 0.05654, 0.05777, 0.02244, 0.2054, 0.1361, 0.001045, 0.06087, 0.4158]): _vg.add([_i], _w, 'REPLACE')
_vg = ob_cube.vertex_groups.new(name='Bone.014')
for _i, _w in zip([154, 160, 161, 162, 166, 168, 169, 170, 176, 181, 182, 183, 184, 187, 189, 190, 191, 208, 212, 213, 214, 215, 216, 218, 219, 220, 222, 223, 224, 227, 228, 231, 232, 233, 234, 312, 315, 318, 320], [0.3348, 0.2815, 0.2538, 0.9975, 0.09422, 0.7746, 0.7476, 0.0994, 0.353, 0.2384, 0.2631, 0.9952, 0.006277, 0.09964, 0.7857, 0.7801, 0.1025, 0.8458, 0.7895, 0.9961, 0.5508, 0.2425, 0.7125, 0.09388, 0.9813, 0.8498, 0.1168, 0.3541, 0.3743, 0.0365, 0.2333, 1.001, 0.3153, 0.1683, 0.1307, 0.9924, 0.6721, 0.8231, 0.05547]): _vg.add([_i], _w, 'REPLACE')
_vg = ob_cube.vertex_groups.new(name='Bone.015')
for _i, _w in zip([154, 156, 157, 158, 159, 160, 161, 168, 170, 176, 177, 178, 179, 180, 181, 182, 189, 191, 210, 212, 215, 216, 217, 218, 220, 221, 222, 223, 224, 225, 226, 227, 228, 232, 233, 234, 318], [0.6637, 0.9992, 0.01767, 0.9977, 0.9475, 0.4027, 0.4238, 0.2223, 0.8992, 0.6456, 0.05, 0.9977, 0.9978, 0.8906, 0.3455, 0.3859, 0.211, 0.8958, 0.9947, 0.123, 0.7523, 0.2825, 0.9962, 0.9042, 0.1419, 0.9977, 0.8636, 0.626, 0.6202, 0.9964, 0.9308, 0.06103, 0.3817, 0.6785, 0.0162, 0.8343, 0.1511]): _vg.add([_i], _w, 'REPLACE')
_m = ob_cube.modifiers.new('Armature', 'ARMATURE')
_m.object = ob_armature
ob_lamp.location = (4.076, 1.005, 5.904)
ob_lamp.rotation_euler = (0.6503, 0.05522, 1.866)
ob_lamp.lock_rotations_4d = False
ob_lamp.empty_display_type = 'ARROWS'
ob_lamp.color = (0.0, 0.0, 0.0, 0.0)
ob_lamp.lineart.crease_threshold = 0.0
ob_camera.location = (7.481, -6.508, 5.344)
ob_camera.rotation_euler = (1.109, 0.0, 0.8149)
ob_camera.lock_rotations_4d = False
ob_camera.empty_display_type = 'ARROWS'
ob_camera.color = (0.0, 0.0, 0.0, 0.0)
ob_camera.display_type = 'WIRE'
ob_camera.lineart.crease_threshold = 0.0

# ---- collection membership
col_collection_1.objects.link(ob_armature)
col_collection_1.objects.link(ob_cube)
col_collection_1.objects.link(ob_lamp)
col_collection_1.objects.link(ob_camera)

# ---- scene / render settings (as saved in the file)
scene.camera = ob_camera
scene.frame_start = 1; scene.frame_end = 60; scene.frame_set(7)
scene.render.engine = 'BLENDER_EEVEE_NEXT'
scene.render.resolution_percentage = 50
scene.render.dither_intensity = 0.0
scene.cycles.use_denoising = False
scene.cycles.samples = 128
scene.cycles.sampling_pattern = 'TABULATED_SOBOL'
scene.cycles.light_sampling_threshold = 0.0
scene.cycles.use_adaptive_sampling = False
scene.cycles.use_light_tree = False
scene.cycles.blur_glossy = 0.0
scene.cycles.sample_clamp_indirect = 0.0
scene.view_settings.view_transform = 'Standard'
bpy.context.view_layer.update()
